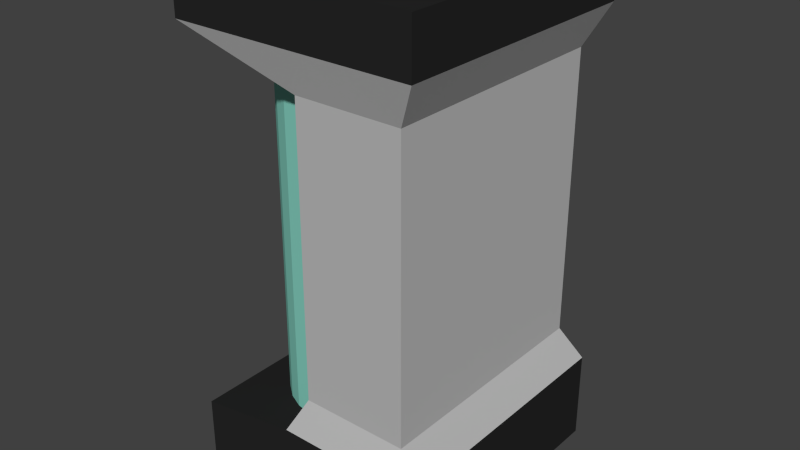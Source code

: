# Source: Tube.blend  (saved by Blender 2.73.0; exported with 4.5.12 LTS)
import bpy
from mathutils import Matrix  # noqa: F401  (used for matrix-valued properties, if any)

bpy.ops.wm.read_factory_settings(use_empty=True)
scene = bpy.context.scene
scene.name = 'Scene'

# ---- collections
col_collection_1 = bpy.data.collections.new('Collection 1'); scene.collection.children.link(col_collection_1)

# ---- materials (node trees are filled in below, after node groups)
mat_metal = bpy.data.materials.new('Metal')
mat_metal.alpha_threshold = 0.0
mat_metal.use_transparent_shadow = False
mat_metal.diffuse_color = (0.4969, 0.4969, 0.4969, 1.0)
mat_metal.roughness = 0.5
mat_metal.line_color = (0.0, 0.0, 0.0, 1.0)
mat_black = bpy.data.materials.new('Black')
mat_black.alpha_threshold = 0.0
mat_black.use_transparent_shadow = False
mat_black.diffuse_color = (0.02038, 0.02038, 0.02038, 1.0)
mat_black.roughness = 0.5
mat_tuube = bpy.data.materials.new('Tuube')
mat_tuube.alpha_threshold = 0.0
mat_tuube.use_transparent_shadow = False
mat_tuube.diffuse_color = (0.3001, 0.8, 0.6675, 1.0)
mat_tuube.roughness = 0.5

# ---- material node trees

# ---- world
world_world = bpy.data.worlds.new('World'); scene.world = world_world
world_world.color = (0.05088, 0.05088, 0.05088)
world_world.use_sun_shadow = False
world_world.sun_shadow_jitter_overblur = 0.0
world_world.cycles.sampling_method = 'MANUAL'
world_world.cycles.sample_map_resolution = 256

# ---- meshes
me_cylinder = bpy.data.meshes.new('Cylinder')
me_cylinder.from_pydata([(-1.607e-08, 1.3, -1.2), (-1.607e-08, 1.3, 3.5), (-4.397e-07, -1.3, -1.2), (-4.397e-07, -1.3, 3.5), (-0.2536, -1.275, -1.2), (-0.2536, -1.275, 3.5), (-0.4975, -1.201, -1.2), (-0.4975, -1.201, 3.5), (-0.7222, -1.081, -1.2), (-0.7222, -1.081, 3.5), (-0.9192, -0.9192, -1.2), (-0.9192, -0.9192, 3.5), (-1.081, -0.7222, -1.2), (-1.081, -0.7222, 3.5), (-1.201, -0.4975, -1.2), (-1.201, -0.4975, 3.5), (-1.275, -0.2536, -1.2), (-1.275, -0.2536, 3.5), (-1.3, 1.16e-06, -1.2), (-1.3, 1.16e-06, 3.5), (-1.275, 0.2536, -1.2), (-1.275, 0.2536, 3.5), (-1.201, 0.4975, -1.2), (-1.201, 0.4975, 3.5), (-1.081, 0.7222, -1.2), (-1.081, 0.7222, 3.5), (-0.9192, 0.9192, -1.2), (-0.9192, 0.9192, 3.5), (-0.7222, 1.081, -1.2), (-0.7222, 1.081, 3.5), (-0.4975, 1.201, -1.2), (-0.4975, 1.201, 3.5), (-0.2536, 1.275, -1.2), (-0.2536, 1.275, 3.5), (-1.5, -1.65, -2.0), (-1.5, 1.65, -2.0), (1.5, 1.65, -2.0), (1.5, -1.65, -2.0), (-1.5, -1.65, -1.1), (-1.5, 1.65, -1.1), (1.5, 1.65, -0.9), (1.5, -1.65, -0.9), (-1.5, -1.65, 3.5), (-1.5, 1.65, 3.5), (1.25, 1.485, 3.0), (1.25, -1.485, 3.0), (-0.25, 1.65, -0.9), (-0.25, 1.65, -2.0), (-0.25, -1.65, -0.9), (-0.25, -1.65, -2.0), (-0.05, 1.485, 3.0), (-0.05, -1.485, 3.0), (1.5, 1.65, 3.5), (1.5, -1.65, 3.5), (-0.25, -1.65, 3.5), (-0.25, 1.65, 3.5), (-1.5, -1.65, 4.125), (-1.5, 1.65, 4.125), (1.5, 1.65, 4.125), (1.5, -1.65, 4.125), (-0.25, -1.65, 4.125), (-0.25, 1.65, 4.125), (1.25, -1.485, -0.5), (-0.05, 1.485, -0.5), (-0.05, -1.485, -0.5), (1.25, 1.485, -0.5)], [], [(2, 3, 5, 4), (4, 5, 7, 6), (6, 7, 9, 8), (8, 9, 11, 10), (10, 11, 13, 12), (12, 13, 15, 14), (14, 15, 17, 16), (16, 17, 19, 18), (18, 19, 21, 20), (20, 21, 23, 22), (22, 23, 25, 24), (24, 25, 27, 26), (26, 27, 29, 28), (28, 29, 31, 30), (32, 33, 1, 0), (30, 31, 33, 32), (38, 39, 35, 34), (46, 40, 36, 47), (40, 41, 37, 36), (48, 38, 34, 49), (49, 47, 36, 37), (48, 46, 39, 38), (53, 54, 51, 45), (52, 53, 45, 44), (63, 64, 51, 50), (34, 35, 47, 49), (41, 48, 49, 37), (39, 46, 47, 35), (55, 52, 44, 50), (42, 43, 50, 51), (62, 65, 44, 45), (64, 62, 45, 51), (65, 63, 50, 44), (56, 57, 43, 42), (57, 61, 55, 43), (61, 58, 52, 55), (58, 59, 53, 52), (59, 60, 54, 53), (43, 55, 50), (57, 56, 60, 59, 58, 61), (54, 42, 51), (60, 56, 42, 54), (40, 46, 63, 65), (48, 41, 62, 64), (41, 40, 65, 62), (46, 48, 64, 63)])
me_cylinder.polygons.foreach_set('material_index', [2, 2, 2, 2, 2, 2, 2, 2, 2, 2, 2, 2, 2, 2, 2, 2, 1, 1, 1, 1, 1, 1, 0, 0, 0, 1, 1, 1, 0, 0, 0, 0, 0, 1, 1, 1, 1, 1, 0, 1, 0, 1, 0, 0, 0, 0])
_uv = me_cylinder.uv_layers.new(name='UVMap')
_uv.uv.foreach_set('vector', [0.8497, 0.9571, 0.8497, 0.6567, 0.8657, 0.6567, 0.8657, 0.9571, 0.8657, 0.9571, 0.8657, 0.6567, 0.8814, 0.6568, 0.8814, 0.9572, 0.8814, 0.9572, 0.8814, 0.6568, 0.896, 0.657, 0.896, 0.9573, 0.896, 0.9573, 0.896, 0.657, 0.9092, 0.6572, 0.9092, 0.9575, 0.8488, 0.6579, 0.8488, 0.958, 0.8364, 0.9575, 0.8364, 0.6574, 0.8364, 0.6574, 0.8364, 0.9575, 0.8223, 0.9571, 0.8223, 0.657, 0.8223, 0.657, 0.8223, 0.9571, 0.807, 0.9569, 0.807, 0.6568, 0.807, 0.6568, 0.807, 0.9569, 0.7911, 0.9568, 0.7911, 0.6567, 0.7911, 0.6567, 0.7911, 0.9568, 0.7751, 0.9569, 0.7751, 0.6568, 0.7751, 0.6568, 0.7751, 0.9569, 0.7598, 0.9571, 0.7598, 0.657, 0.7598, 0.657, 0.7598, 0.9571, 0.7457, 0.9575, 0.7457, 0.6574, 0.7457, 0.6574, 0.7457, 0.9575, 0.7334, 0.958, 0.7334, 0.6579, 0.9686, 0.6567, 0.9686, 0.9571, 0.9555, 0.9573, 0.9555, 0.6569, 0.9555, 0.6569, 0.9555, 0.9573, 0.9408, 0.9574, 0.9408, 0.6571, 0.9252, 0.6572, 0.9252, 0.9575, 0.9092, 0.9575, 0.9092, 0.6572, 0.9408, 0.6571, 0.9408, 0.9574, 0.9252, 0.9575, 0.9252, 0.6572, 0.5565, 0.9868, 0.5565, 0.7098, 0.6306, 0.7098, 0.6306, 0.9868, 0.387, 0.8189, 0.387, 0.6725, 0.4777, 0.6724, 0.4777, 0.8188, 0.7683, 0.3039, 0.7683, 0.5808, 0.6776, 0.5808, 0.6776, 0.3039, 0.1083, 0.8822, 0.09178, 0.9867, 0.01763, 0.9866, 0.01763, 0.882, 0.683, 0.01445, 0.683, 0.2914, 0.5397, 0.2914, 0.5397, 0.01445, 0.2751, 0.9444, 0.2751, 0.6675, 0.3791, 0.6675, 0.3791, 0.9444, 0.9418, 0.5756, 0.9418, 0.4292, 0.9833, 0.4449, 0.9833, 0.5537, 0.8834, 0.2978, 0.8834, 0.02081, 0.9242, 0.03466, 0.9242, 0.2839, 0.01184, 0.01548, 0.2566, 0.01548, 0.2566, 0.3089, 0.01184, 0.3089, 0.7854, 0.01445, 0.7854, 0.2914, 0.683, 0.2914, 0.683, 0.01445, 0.1083, 0.7358, 0.1083, 0.8822, 0.01763, 0.882, 0.01763, 0.7356, 0.4035, 0.9235, 0.387, 0.8189, 0.4777, 0.8188, 0.4777, 0.9233, 0.8783, 0.47, 0.8783, 0.3236, 0.9199, 0.3456, 0.9199, 0.4543, 0.02293, 0.654, 0.02293, 0.377, 0.1462, 0.3909, 0.1462, 0.6401, 0.2667, 0.0152, 0.5115, 0.0152, 0.5115, 0.3089, 0.2667, 0.3089, 0.5469, 0.3588, 0.6537, 0.3586, 0.6537, 0.6522, 0.5469, 0.6524, 0.27, 0.6518, 0.1632, 0.6516, 0.1632, 0.358, 0.27, 0.3582, 0.2098, 0.6927, 0.2098, 0.9696, 0.1583, 0.9696, 0.1583, 0.6927, 0.265, 0.72, 0.265, 0.8246, 0.2135, 0.8247, 0.2135, 0.7201, 0.265, 0.8246, 0.265, 0.971, 0.2135, 0.9711, 0.2135, 0.8247, 0.4866, 0.9478, 0.4866, 0.6709, 0.5381, 0.6709, 0.5381, 0.9478, 0.859, 0.02515, 0.859, 0.1715, 0.8075, 0.1714, 0.8075, 0.02505, 0.8783, 0.5746, 0.8783, 0.47, 0.9199, 0.4543, 0.2852, 0.6428, 0.2852, 0.3658, 0.3879, 0.3658, 0.5317, 0.3658, 0.5317, 0.6428, 0.3879, 0.6428, 0.9418, 0.4292, 0.9418, 0.3247, 0.9833, 0.4449, 0.859, 0.1715, 0.859, 0.2761, 0.8075, 0.276, 0.8075, 0.1714, 0.1522, 0.7085, 0.005798, 0.7085, 0.02135, 0.6759, 0.1301, 0.6759, 0.6674, 0.831, 0.6674, 0.9774, 0.6348, 0.9553, 0.6348, 0.8466, 0.8357, 0.2912, 0.8357, 0.5681, 0.8024, 0.5543, 0.8024, 0.305, 0.954, 0.3071, 0.954, 0.03011, 0.9877, 0.04396, 0.9877, 0.2932])
_ca = me_cylinder.color_attributes.new('Col', 'BYTE_COLOR', 'CORNER')
_ca.data.foreach_set('color', [1.0, 1.0, 1.0, 1.0, 1.0, 1.0, 1.0, 1.0, 1.0, 1.0, 1.0, 1.0, 1.0, 1.0, 1.0, 1.0, 1.0, 1.0, 1.0, 1.0, 1.0, 1.0, 1.0, 1.0, 1.0, 1.0, 1.0, 1.0, 1.0, 1.0, 1.0, 1.0, 1.0, 1.0, 1.0, 1.0, 1.0, 1.0, 1.0, 1.0, 1.0, 1.0, 1.0, 1.0, 1.0, 1.0, 1.0, 1.0, 1.0, 1.0, 1.0, 1.0, 1.0, 1.0, 1.0, 1.0, 1.0, 1.0, 1.0, 1.0, 1.0, 1.0, 1.0, 1.0, 1.0, 1.0, 1.0, 1.0, 1.0, 1.0, 1.0, 1.0, 1.0, 1.0, 1.0, 1.0, 1.0, 1.0, 1.0, 1.0, 1.0, 1.0, 1.0, 1.0, 1.0, 1.0, 1.0, 1.0, 1.0, 1.0, 1.0, 1.0, 1.0, 1.0, 1.0, 1.0, 1.0, 1.0, 1.0, 1.0, 1.0, 1.0, 1.0, 1.0, 1.0, 1.0, 1.0, 1.0, 1.0, 1.0, 1.0, 1.0, 1.0, 1.0, 1.0, 1.0, 1.0, 1.0, 1.0, 1.0, 1.0, 1.0, 1.0, 1.0, 1.0, 1.0, 1.0, 1.0, 1.0, 1.0, 1.0, 1.0, 1.0, 1.0, 1.0, 1.0, 1.0, 1.0, 1.0, 1.0, 1.0, 1.0, 1.0, 1.0, 1.0, 1.0, 1.0, 1.0, 1.0, 1.0, 1.0, 1.0, 1.0, 1.0, 1.0, 1.0, 1.0, 1.0, 1.0, 1.0, 1.0, 1.0, 1.0, 1.0, 1.0, 1.0, 1.0, 1.0, 1.0, 1.0, 1.0, 1.0, 1.0, 1.0, 1.0, 1.0, 1.0, 1.0, 1.0, 1.0, 1.0, 1.0, 1.0, 1.0, 1.0, 1.0, 1.0, 1.0, 1.0, 1.0, 1.0, 1.0, 1.0, 1.0, 1.0, 1.0, 1.0, 1.0, 1.0, 1.0, 1.0, 1.0, 1.0, 1.0, 1.0, 1.0, 1.0, 1.0, 1.0, 1.0, 1.0, 1.0, 1.0, 1.0, 1.0, 1.0, 1.0, 1.0, 1.0, 1.0, 1.0, 1.0, 1.0, 1.0, 1.0, 1.0, 1.0, 1.0, 1.0, 1.0, 1.0, 1.0, 1.0, 1.0, 1.0, 1.0, 1.0, 1.0, 1.0, 1.0, 1.0, 1.0, 1.0, 1.0, 1.0, 1.0, 1.0, 1.0, 1.0, 1.0, 1.0, 1.0, 1.0, 1.0, 1.0, 1.0, 1.0, 1.0, 1.0, 1.0, 1.0, 1.0, 1.0, 1.0, 1.0, 1.0, 1.0, 1.0, 1.0, 1.0, 1.0, 1.0, 1.0, 1.0, 1.0, 1.0, 1.0, 1.0, 1.0, 1.0, 1.0, 1.0, 1.0, 1.0, 1.0, 1.0, 1.0, 1.0, 1.0, 1.0, 1.0, 1.0, 1.0, 1.0, 1.0, 1.0, 1.0, 1.0, 1.0, 1.0, 1.0, 1.0, 1.0, 1.0, 1.0, 1.0, 1.0, 1.0, 1.0, 1.0, 1.0, 1.0, 1.0, 1.0, 1.0, 1.0, 1.0, 1.0, 1.0, 1.0, 1.0, 1.0, 1.0, 1.0, 1.0, 1.0, 1.0, 1.0, 1.0, 1.0, 1.0, 1.0, 1.0, 1.0, 1.0, 1.0, 1.0, 1.0, 1.0, 1.0, 1.0, 1.0, 1.0, 1.0, 1.0, 1.0, 1.0, 1.0, 1.0, 1.0, 1.0, 1.0, 1.0, 1.0, 1.0, 1.0, 1.0, 1.0, 1.0, 1.0, 1.0, 1.0, 1.0, 1.0, 1.0, 1.0, 1.0, 1.0, 1.0, 1.0, 1.0, 1.0, 1.0, 1.0, 1.0, 1.0, 1.0, 1.0, 1.0, 1.0, 1.0, 1.0, 1.0, 1.0, 1.0, 1.0, 1.0, 1.0, 1.0, 1.0, 1.0, 1.0, 1.0, 1.0, 1.0, 1.0, 1.0, 1.0, 1.0, 1.0, 1.0, 1.0, 1.0, 1.0, 1.0, 1.0, 1.0, 1.0, 1.0, 1.0, 1.0, 1.0, 1.0, 1.0, 1.0, 1.0, 1.0, 1.0, 1.0, 1.0, 1.0, 1.0, 1.0, 1.0, 1.0, 1.0, 1.0, 1.0, 1.0, 1.0, 1.0, 1.0, 1.0, 1.0, 1.0, 1.0, 1.0, 1.0, 1.0, 1.0, 1.0, 1.0, 1.0, 1.0, 1.0, 1.0, 1.0, 1.0, 1.0, 1.0, 1.0, 1.0, 1.0, 1.0, 1.0, 1.0, 1.0, 1.0, 1.0, 1.0, 1.0, 1.0, 1.0, 1.0, 1.0, 1.0, 1.0, 1.0, 1.0, 1.0, 1.0, 1.0, 1.0, 1.0, 1.0, 1.0, 1.0, 1.0, 1.0, 1.0, 1.0, 1.0, 1.0, 1.0, 1.0, 1.0, 1.0, 1.0, 1.0, 1.0, 1.0, 1.0, 1.0, 1.0, 1.0, 1.0, 1.0, 1.0, 1.0, 1.0, 1.0, 1.0, 1.0, 1.0, 1.0, 1.0, 1.0, 1.0, 1.0, 1.0, 1.0, 1.0, 1.0, 1.0, 1.0, 1.0, 1.0, 1.0, 1.0, 1.0, 1.0, 1.0, 1.0, 1.0, 1.0, 1.0, 1.0, 1.0, 1.0, 1.0, 1.0, 1.0, 1.0, 1.0, 1.0, 1.0, 1.0, 1.0, 1.0, 1.0, 1.0, 1.0, 1.0, 1.0, 1.0, 1.0, 1.0, 1.0, 1.0, 1.0, 1.0, 1.0, 1.0, 1.0, 1.0, 1.0, 1.0, 1.0, 1.0, 1.0, 1.0, 1.0, 1.0, 1.0, 1.0, 1.0, 1.0, 1.0, 1.0, 1.0, 1.0, 1.0, 1.0, 1.0, 1.0, 1.0, 1.0, 1.0, 1.0, 1.0, 1.0, 1.0, 1.0, 1.0, 1.0, 1.0, 1.0, 1.0, 1.0, 1.0, 1.0, 1.0, 1.0, 1.0, 1.0, 1.0, 1.0, 1.0, 1.0, 1.0, 1.0, 1.0, 1.0, 1.0, 1.0, 1.0, 1.0, 1.0, 1.0, 1.0, 1.0, 1.0, 1.0, 1.0, 1.0, 1.0, 1.0, 1.0, 1.0, 1.0, 1.0, 1.0, 1.0, 1.0, 1.0, 1.0, 1.0, 1.0, 1.0, 1.0, 1.0, 1.0, 1.0, 1.0, 1.0, 1.0, 1.0, 1.0, 1.0, 1.0, 1.0, 1.0, 1.0, 1.0, 1.0, 1.0, 1.0, 1.0, 1.0, 1.0, 1.0, 1.0, 1.0, 1.0, 1.0, 1.0, 1.0, 1.0, 1.0, 1.0, 1.0, 1.0, 1.0, 1.0, 1.0, 1.0, 1.0, 1.0, 1.0, 1.0, 1.0, 1.0, 1.0, 1.0, 1.0, 1.0, 1.0, 1.0, 1.0, 1.0, 1.0, 1.0, 1.0, 1.0, 1.0, 1.0, 1.0, 1.0, 1.0, 1.0, 1.0, 1.0, 1.0, 1.0, 1.0, 1.0, 1.0, 1.0, 1.0, 1.0, 1.0, 1.0, 1.0, 1.0, 1.0, 1.0, 1.0, 1.0, 1.0, 1.0, 1.0, 1.0, 1.0, 1.0, 1.0, 1.0, 1.0, 1.0, 1.0, 1.0, 1.0, 1.0, 1.0, 1.0, 1.0, 1.0, 1.0, 1.0, 1.0, 1.0, 1.0, 1.0, 1.0, 1.0, 1.0, 1.0])
me_cylinder.materials.append(mat_metal)
me_cylinder.materials.append(mat_black)
me_cylinder.materials.append(mat_tuube)
me_cylinder.use_remesh_preserve_volume = False
me_cylinder.use_remesh_preserve_attributes = False
me_cylinder.use_mirror_vertex_groups = False
me_cylinder.update()

# ---- objects
ob_cylinder = bpy.data.objects.new('Cylinder', me_cylinder)

# ---- transforms, parenting, visibility, modifiers, constraints
ob_cylinder.location = (0.0, 0.0, 2.0)
ob_cylinder.lineart.crease_threshold = 0.0

# ---- collection membership
col_collection_1.objects.link(ob_cylinder)

# ---- scene / render settings (as saved in the file)
scene.frame_start = 1; scene.frame_end = 250; scene.frame_set(1)
scene.render.engine = 'BLENDER_EEVEE_NEXT'
scene.render.resolution_percentage = 50
scene.render.dither_intensity = 0.0
scene.cycles.use_denoising = False
scene.cycles.samples = 10
scene.cycles.sampling_pattern = 'TABULATED_SOBOL'
scene.cycles.light_sampling_threshold = 0.0
scene.cycles.use_adaptive_sampling = False
scene.cycles.use_light_tree = False
scene.cycles.blur_glossy = 0.0
scene.cycles.pixel_filter_type = 'GAUSSIAN'
scene.cycles.sample_clamp_indirect = 0.0
scene.view_settings.view_transform = 'Standard'
bpy.context.view_layer.update()

# ---- added for rendering (the .blend has no active camera and no usable light): camera, sun
cam_auto = bpy.data.cameras.new('AutoCamera')
cam_auto.lens = 50.0
cam_auto.sensor_width = 36.0
cam_auto.clip_end = 1000.0
ob_auto_camera = bpy.data.objects.new('AutoCamera', cam_auto)
scene.collection.objects.link(ob_auto_camera)
ob_auto_camera.location = (7.0101, -8.41212, 8.67058)
ob_auto_camera.rotation_euler = (1.09748, -7.21219e-08, 0.694738)
scene.camera = ob_auto_camera
light_auto_sun = bpy.data.lights.new('AutoSun', 'SUN')
light_auto_sun.energy = 3.0
light_auto_sun.angle = 0.0523599
ob_auto_sun = bpy.data.objects.new('AutoSun', light_auto_sun)
scene.collection.objects.link(ob_auto_sun)
ob_auto_sun.rotation_euler = (0.872665, 0.174533, 0.523599)
bpy.context.view_layer.update()
